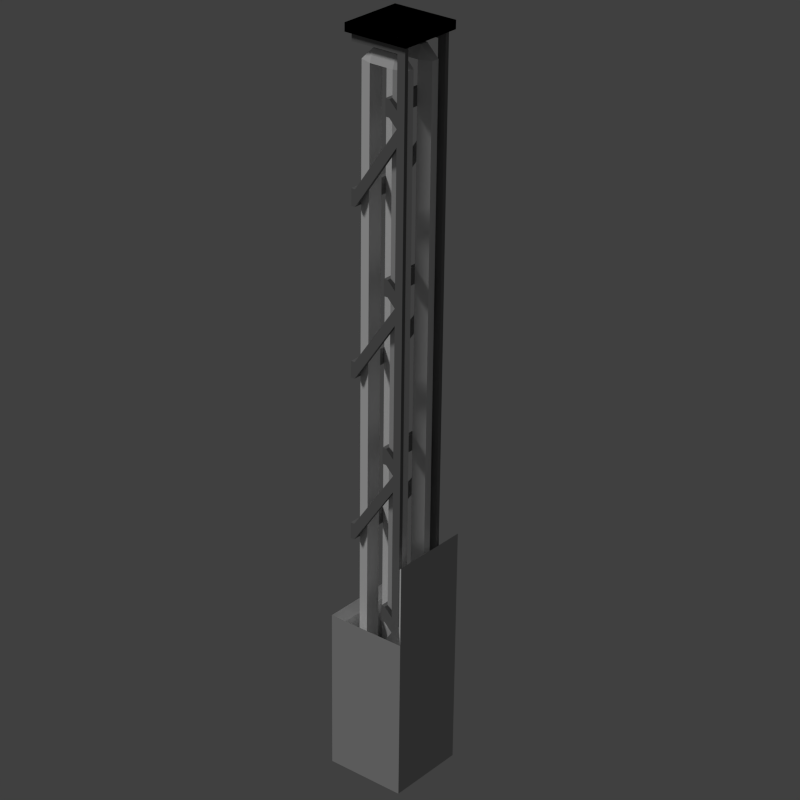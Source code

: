 # Source: piston_vertical_1x.blend  (saved by Blender 2.76.0; exported with 4.5.12 LTS)
import bpy
from mathutils import Matrix  # noqa: F401  (used for matrix-valued properties, if any)

bpy.ops.wm.read_factory_settings(use_empty=True)
scene = bpy.context.scene
scene.name = 'Scene'

# ---- collections
col_collection_1 = bpy.data.collections.new('Collection 1'); scene.collection.children.link(col_collection_1)

# ---- materials (node trees are filled in below, after node groups)
mat_top = bpy.data.materials.new('TOP')
mat_top.alpha_threshold = 0.0
mat_top.use_transparent_shadow = False
mat_top.diffuse_color = (0.5, 0.5, 0.5, 1.0)
mat_top.roughness = 0.5
mat_bottomedge = bpy.data.materials.new('BOTTOMEDGE')
mat_bottomedge.alpha_threshold = 0.0
mat_bottomedge.use_transparent_shadow = False
mat_bottomedge.diffuse_color = (0.5, 0.5, 0.5, 1.0)
mat_bottomedge.roughness = 0.5
mat_side = bpy.data.materials.new('SIDE')
mat_side.alpha_threshold = 0.0
mat_side.use_transparent_shadow = False
mat_side.diffuse_color = (0.5, 0.5, 0.5, 1.0)
mat_side.roughness = 0.5
mat_darker = bpy.data.materials.new('Darker')
mat_darker.alpha_threshold = 0.0
mat_darker.use_transparent_shadow = False
mat_darker.diffuse_color = (0.2079, 0.2079, 0.2079, 1.0)
mat_darker.roughness = 0.5
mat_darker.line_color = (0.0, 0.0, 0.0, 1.0)
mat_default = bpy.data.materials.new('Default')
mat_default.alpha_threshold = 0.0
mat_default.use_transparent_shadow = False
mat_default.roughness = 0.5
mat_default.line_color = (0.0, 0.0, 0.0, 1.0)
mat_black = bpy.data.materials.new('Black')
mat_black.alpha_threshold = 0.0
mat_black.use_transparent_shadow = False
mat_black.diffuse_color = (0.0, 0.0, 0.0, 1.0)
mat_black.roughness = 0.5

# ---- material node trees

# ---- world
world_world = bpy.data.worlds.new('World'); scene.world = world_world
world_world.color = (0.05088, 0.05088, 0.05088)
world_world.use_sun_shadow = False
world_world.sun_shadow_jitter_overblur = 0.0
world_world.cycles.sampling_method = 'MANUAL'
world_world.cycles.sample_map_resolution = 256

# ---- cameras
cam_camera_001 = bpy.data.cameras.new('Camera.001')
cam_camera_001.clip_end = 100.0
cam_camera_001.lens = 101.0
cam_camera_001.sensor_width = 32.0
cam_camera_001.sensor_height = 18.0
cam_camera_001.display_size = 2.0
cam_camera_001.lens_unit = 'FOV'
cam_camera_001.show_composition_center = True
cam_camera_001.dof.focus_distance = 0.0
cam_camera_001.dof.aperture_fstop = 128.0
cam_camera_001.dof.aperture_blades = 6

# ---- lights
light_hemi = bpy.data.lights.new('Hemi', 'SUN')
light_hemi.transmission_factor = 0.0
light_hemi.angle = 0.1993
light_hemi.energy = 1.0
light_hemi.shadow_buffer_clip_start = 0.5
light_hemi.shadow_soft_size = 0.1
light_hemi.shadow_cascade_max_distance = 1000.0
light_hemi.cycles.use_multiple_importance_sampling = False

# ---- meshes
me_1x5_m_001 = bpy.data.meshes.new('1x5_m.001')
me_1x5_m_001.from_pydata([(-0.5, -0.5, 1.0), (-0.5, 0.5, 1.0), (0.5, 0.5, 1.0), (0.5, -0.5, 1.0)], [], [(0, 3, 2, 1)])
_uv = me_1x5_m_001.uv_layers.new(name='UVMap')
_uv.uv.foreach_set('vector', [0.0, 0.0, 1.0, 0.0, 1.0, 1.0, 0.0, 1.0])
me_1x5_m_001.materials.append(mat_top)
me_1x5_m_001.use_remesh_preserve_volume = False
me_1x5_m_001.use_remesh_preserve_attributes = False
me_1x5_m_001.use_mirror_vertex_groups = False
me_1x5_m_001.update()
me_1x5_m = bpy.data.meshes.new('1x5_m')
me_1x5_m.from_pydata([(0.5, 0.5, -1.0), (-0.5, 0.5, -1.0), (0.0, 0.0, -1.0), (0.0, 0.0, -1.0), (-0.5, -0.5, -1.0), (0.5, -0.5, -1.0), (0.0, 0.0, -1.0), (0.0, 0.0, -1.0), (-0.5, 0.5, -1.0), (-0.5, -0.5, -1.0), (0.0, 0.0, -1.0), (0.0, 0.0, -1.0), (0.5, -0.5, -1.0), (0.5, 0.5, -1.0), (0.0, 0.0, -1.0), (0.0, 0.0, -1.0), (0.5, -0.5, 1.0), (0.5, -0.5, -1.0), (-0.5, -0.5, -1.0), (-0.5, -0.5, 1.0), (-0.5, 0.5, 1.0), (-0.5, -0.5, 1.0), (-0.5, -0.5, -1.0), (-0.5, 0.5, -1.0), (-0.5, 0.5, 1.0), (-0.5, 0.5, -1.0), (0.5, 0.5, -1.0), (0.5, 0.5, 1.0), (0.5, 0.5, -1.0), (0.5, -0.5, -1.0), (0.5, -0.5, 1.0), (0.5, 0.5, 1.0)], [], [(0, 3, 2, 1), (4, 7, 6, 5), (8, 11, 10, 9), (12, 15, 14, 13), (16, 19, 18, 17), (20, 23, 22, 21), (24, 27, 26, 25), (28, 31, 30, 29)])
me_1x5_m.polygons.foreach_set('material_index', [1, 1, 1, 1, 2, 2, 2, 2])
_uv = me_1x5_m.uv_layers.new(name='UVMap')
_uv.uv.foreach_set('vector', [-0.5, 1.0, 0.0, 0.5, 0.0, 0.5, 0.5, 1.0, -0.5, 1.0, 0.0, 0.5, 0.0, 0.5, 0.5, 1.0, -0.5, 1.0, 0.0, 0.5, 0.0, 0.5, 0.5, 1.0, -0.5, 1.0, 0.0, 0.5, 0.0, 0.5, 0.5, 1.0, 1.021, 1.0, -0.02148, 1.0, -0.02148, 0.0, 1.021, 0.0, -0.02148, 1.0, -0.02148, 0.0, 1.021, 0.0, 1.021, 1.0, 1.021, 1.0, -0.02148, 1.0, -0.02148, 0.0, 1.021, 0.0, 1.021, 0.0, 1.021, 1.0, -0.02148, 1.0, -0.02148, 0.0])
me_1x5_m.materials.append(mat_top)
me_1x5_m.materials.append(mat_bottomedge)
me_1x5_m.materials.append(mat_side)
me_1x5_m.use_remesh_preserve_volume = False
me_1x5_m.use_remesh_preserve_attributes = False
me_1x5_m.use_mirror_vertex_groups = False
me_1x5_m.update()
me_cube_013 = bpy.data.meshes.new('Cube.013')
me_cube_013.from_pydata([(-60.0, 3.0, -0.5), (-68.0, 3.0, 5.0), (-60.0, 3.5, -0.5), (-68.0, 3.5, 5.0), (-66.0, 3.0, 5.0), (-58.0, 3.5, -0.5), (-66.0, 3.5, 5.0), (-60.0, -3.5, -0.5), (-68.0, -3.5, 5.0), (-60.0, -3.0, -0.5), (-68.0, -3.0, 5.0), (-58.0, -3.5, -0.5), (-66.0, -3.5, 5.0), (-58.0, -3.0, -0.5), (-66.0, -3.0, 5.0), (-48.0, 3.0, 5.0), (-40.0, 3.5, -0.5), (-48.0, 3.5, 5.0), (-38.0, 3.0, -0.5), (-46.0, 3.0, 5.0), (-38.0, 3.5, -0.5), (-46.0, 3.5, 5.0), (-40.0, -3.5, -0.5), (-48.0, -3.5, 5.0), (-40.0, -3.0, -0.5), (-48.0, -3.0, 5.0), (-38.0, -3.5, -0.5), (-46.0, -3.5, 5.0), (-38.0, -3.0, -0.5), (-46.0, -3.0, 5.0), (-28.0, 3.0, 5.0), (-20.0, 3.5, -0.5), (-28.0, 3.5, 5.0), (-18.0, 3.0, -0.5), (-26.0, 3.0, 5.0), (-18.0, 3.5, -0.5), (-26.0, 3.5, 5.0), (-20.0, -3.5, -0.5), (-28.0, -3.5, 5.0), (-20.0, -3.0, -0.5), (-28.0, -3.0, 5.0), (-18.0, -3.5, -0.5), (-26.0, -3.5, 5.0), (-18.0, -3.0, -0.5), (-26.0, -3.0, 5.0), (-8.0, 3.0, 5.0), (3.934e-06, 3.5, -0.5), (-8.0, 3.5, 5.0), (2.0, 3.0, -0.5), (-6.0, 3.0, 5.0), (2.0, 3.5, -0.5), (-6.0, 3.5, 5.0), (3.934e-06, -3.5, -0.5), (-8.0, -3.5, 5.0), (3.934e-06, -3.0, -0.5), (-8.0, -3.0, 5.0), (2.0, -3.5, -0.5), (-6.0, -3.5, 5.0), (2.0, -3.0, -0.5), (-6.0, -3.0, 5.0), (-60.0, 3.0, -1.0), (-60.0, 3.5, -1.0), (-58.0, 3.0, -1.0), (-58.0, 3.5, -1.0), (-60.0, -3.5, -1.0), (-60.0, -3.0, -1.0), (-58.0, -3.5, -1.0), (-58.0, -3.0, -1.0), (-40.0, 3.5, -1.0), (-38.0, 3.0, -1.0), (-38.0, 3.5, -1.0), (-40.0, -3.5, -1.0), (-40.0, -3.0, -1.0), (-38.0, -3.5, -1.0), (-38.0, -3.0, -1.0), (-20.0, 3.5, -1.0), (-18.0, 3.5, -1.0), (-20.0, -3.5, -1.0), (-20.0, -3.0, -1.0), (-18.0, -3.5, -1.0), (-18.0, -3.0, -1.0), (3.934e-06, 3.0, -1.0), (3.934e-06, 3.5, -1.0), (2.0, 3.5, -1.0), (3.934e-06, -3.5, -1.0), (3.934e-06, -3.0, -1.0), (2.0, -3.5, -1.0), (2.0, -3.0, -1.0), (-58.0, 3.0, -0.5), (-40.0, 3.0, -0.5), (-20.0, 3.0, -0.5), (3.934e-06, 3.0, -0.5), (-40.0, 3.0, -1.0), (-20.0, 3.0, -1.0), (-18.0, 3.0, -1.0), (2.0, 3.0, -1.0)], [], [(1, 3, 2, 0), (3, 6, 5, 2), (41, 37, 77, 79), (8, 10, 9, 7), (10, 14, 13, 9), (14, 12, 11, 13), (12, 8, 7, 11), (17, 21, 20, 16), (21, 19, 18, 20), (16, 20, 70, 68), (23, 25, 24, 22), (25, 29, 28, 24), (29, 27, 26, 28), (27, 23, 22, 26), (0, 2, 61, 60), (32, 36, 35, 31), (36, 34, 33, 35), (38, 40, 39, 37), (40, 44, 43, 39), (44, 42, 41, 43), (42, 38, 37, 41), (43, 41, 79, 80), (47, 51, 50, 46), (51, 49, 48, 50), (53, 55, 54, 52), (55, 59, 58, 54), (59, 57, 56, 58), (57, 53, 52, 56), (7, 9, 65, 64), (60, 61, 63, 62), (64, 65, 67, 66), (71, 72, 74, 73), (77, 78, 80, 79), (84, 85, 87, 86), (78, 39, 90, 93), (28, 26, 73, 74), (2, 5, 63, 61), (20, 18, 69, 70), (52, 54, 85, 84), (26, 22, 71, 73), (13, 11, 66, 67), (37, 39, 78, 77), (11, 7, 64, 66), (46, 50, 83, 82), (22, 24, 72, 71), (58, 56, 86, 87), (31, 35, 76, 75), (56, 52, 84, 86), (72, 24, 89, 92), (80, 78, 93, 94), (6, 4, 88, 5), (4, 1, 0, 88), (35, 33, 94, 76), (15, 17, 16, 89), (19, 15, 89, 18), (30, 32, 31, 90), (34, 30, 90, 33), (48, 91, 81, 95), (45, 47, 46, 91), (49, 45, 91, 48), (43, 80, 94, 33), (92, 68, 70, 69), (93, 75, 76, 94), (81, 82, 83, 95), (33, 90, 93, 94), (91, 46, 82, 81), (18, 89, 92, 69), (5, 88, 62, 63), (39, 43, 33, 90), (90, 31, 75, 93), (88, 0, 60, 62), (87, 85, 81, 95), (89, 16, 68, 92), (50, 48, 95, 83), (85, 54, 91, 81), (58, 87, 95, 48), (54, 58, 48, 91), (65, 9, 0, 60), (13, 67, 62, 88), (9, 13, 88, 0), (28, 74, 69, 18), (67, 65, 60, 62), (24, 28, 18, 89), (74, 72, 92, 69)])
me_cube_013.materials.append(mat_darker)
me_cube_013.use_remesh_preserve_volume = False
me_cube_013.use_remesh_preserve_attributes = False
me_cube_013.use_mirror_vertex_groups = False
me_cube_013.update()
me_cube_012 = bpy.data.meshes.new('Cube.012')
me_cube_012.from_pydata([(-59.0, 3.0, -0.5), (-58.0, 3.0, 0.5), (-59.0, 3.5, -0.5), (-58.0, 3.5, 0.5), (-56.0, 3.0, 0.5), (-57.0, 3.5, -0.5), (-56.0, 3.5, 0.5), (-59.0, -3.5, -0.5), (-58.0, -3.5, 0.5), (-59.0, -3.0, -0.5), (-58.0, -3.0, 0.5), (-57.0, -3.5, -0.5), (-56.0, -3.5, 0.5), (-57.0, -3.0, -0.5), (-56.0, -3.0, 0.5), (-38.0, 3.0, 0.5), (-39.0, 3.5, -0.5), (-38.0, 3.5, 0.5), (-37.0, 3.0, -0.5), (-36.0, 3.0, 0.5), (-37.0, 3.5, -0.5), (-36.0, 3.5, 0.5), (-39.0, -3.5, -0.5), (-38.0, -3.5, 0.5), (-39.0, -3.0, -0.5), (-38.0, -3.0, 0.5), (-37.0, -3.5, -0.5), (-36.0, -3.5, 0.5), (-37.0, -3.0, -0.5), (-36.0, -3.0, 0.5), (-18.0, 3.0, 0.5), (-19.0, 3.5, -0.5), (-18.0, 3.5, 0.5), (-17.0, 3.0, -0.5), (-16.0, 3.0, 0.5), (-17.0, 3.5, -0.5), (-16.0, 3.5, 0.5), (-19.0, -3.5, -0.5), (-18.0, -3.5, 0.5), (-19.0, -3.0, -0.5), (-18.0, -3.0, 0.5), (-17.0, -3.5, -0.5), (-16.0, -3.5, 0.5), (-17.0, -3.0, -0.5), (-16.0, -3.0, 0.5), (2.0, 3.0, 0.5), (1.0, 3.5, -0.5), (2.0, 3.5, 0.5), (3.0, 3.0, -0.5), (4.0, 3.0, 0.5), (3.0, 3.5, -0.5), (4.0, 3.5, 0.5), (1.0, -3.5, -0.5), (2.0, -3.5, 0.5), (1.0, -3.0, -0.5), (2.0, -3.0, 0.5), (3.0, -3.5, -0.5), (4.0, -3.5, 0.5), (3.0, -3.0, -0.5), (4.0, -3.0, 0.5), (-59.0, 3.0, -1.0), (-59.0, 3.5, -1.0), (-57.0, 3.0, -1.0), (-57.0, 3.5, -1.0), (-59.0, -3.5, -1.0), (-59.0, -3.0, -1.0), (-57.0, -3.5, -1.0), (-57.0, -3.0, -1.0), (-39.0, 3.5, -1.0), (-37.0, 3.0, -1.0), (-37.0, 3.5, -1.0), (-39.0, -3.5, -1.0), (-39.0, -3.0, -1.0), (-37.0, -3.5, -1.0), (-37.0, -3.0, -1.0), (-19.0, 3.5, -1.0), (-17.0, 3.5, -1.0), (-19.0, -3.5, -1.0), (-19.0, -3.0, -1.0), (-17.0, -3.5, -1.0), (-17.0, -3.0, -1.0), (1.0, 3.0, -1.0), (1.0, 3.5, -1.0), (3.0, 3.5, -1.0), (1.0, -3.5, -1.0), (1.0, -3.0, -1.0), (3.0, -3.5, -1.0), (3.0, -3.0, -1.0), (-57.0, 3.0, -0.5), (-39.0, 3.0, -0.5), (-19.0, 3.0, -0.5), (1.0, 3.0, -0.5), (-39.0, 3.0, -1.0), (-19.0, 3.0, -1.0), (-17.0, 3.0, -1.0), (3.0, 3.0, -1.0)], [], [(1, 3, 2, 0), (3, 6, 5, 2), (41, 37, 77, 79), (8, 10, 9, 7), (10, 14, 13, 9), (14, 12, 11, 13), (12, 8, 7, 11), (17, 21, 20, 16), (21, 19, 18, 20), (16, 20, 70, 68), (23, 25, 24, 22), (25, 29, 28, 24), (29, 27, 26, 28), (27, 23, 22, 26), (0, 2, 61, 60), (32, 36, 35, 31), (36, 34, 33, 35), (38, 40, 39, 37), (40, 44, 43, 39), (44, 42, 41, 43), (42, 38, 37, 41), (43, 41, 79, 80), (47, 51, 50, 46), (51, 49, 48, 50), (53, 55, 54, 52), (55, 59, 58, 54), (59, 57, 56, 58), (57, 53, 52, 56), (7, 9, 65, 64), (60, 61, 63, 62), (64, 65, 67, 66), (71, 72, 74, 73), (77, 78, 80, 79), (84, 85, 87, 86), (78, 39, 90, 93), (28, 26, 73, 74), (2, 5, 63, 61), (20, 18, 69, 70), (52, 54, 85, 84), (26, 22, 71, 73), (13, 11, 66, 67), (37, 39, 78, 77), (11, 7, 64, 66), (46, 50, 83, 82), (22, 24, 72, 71), (58, 56, 86, 87), (31, 35, 76, 75), (56, 52, 84, 86), (72, 24, 89, 92), (80, 78, 93, 94), (6, 4, 88, 5), (4, 1, 0, 88), (35, 33, 94, 76), (15, 17, 16, 89), (19, 15, 89, 18), (30, 32, 31, 90), (34, 30, 90, 33), (48, 91, 81, 95), (45, 47, 46, 91), (49, 45, 91, 48), (43, 80, 94, 33), (92, 68, 70, 69), (93, 75, 76, 94), (81, 82, 83, 95), (33, 90, 93, 94), (91, 46, 82, 81), (18, 89, 92, 69), (5, 88, 62, 63), (39, 43, 33, 90), (90, 31, 75, 93), (88, 0, 60, 62), (87, 85, 81, 95), (89, 16, 68, 92), (50, 48, 95, 83), (85, 54, 91, 81), (58, 87, 95, 48), (54, 58, 48, 91), (65, 9, 0, 60), (13, 67, 62, 88), (9, 13, 88, 0), (28, 74, 69, 18), (67, 65, 60, 62), (24, 28, 18, 89), (74, 72, 92, 69)])
me_cube_012.materials.append(mat_darker)
me_cube_012.use_remesh_preserve_volume = False
me_cube_012.use_remesh_preserve_attributes = False
me_cube_012.use_mirror_vertex_groups = False
me_cube_012.update()
me_cube_011 = bpy.data.meshes.new('Cube.011')
me_cube_011.from_pydata([(-64.0, 3.0, -0.5), (-64.0, 3.0, 0.5), (-64.0, 3.5, -0.5), (-64.0, 3.5, 0.5), (23.0, 3.0, -0.5), (23.0, 3.0, 0.5), (23.0, 3.5, -0.5), (23.0, 3.5, 0.5), (-64.0, -3.5, -0.5), (-64.0, -3.5, 0.5), (-64.0, -3.0, -0.5), (-64.0, -3.0, 0.5), (23.0, -3.5, -0.5), (23.0, -3.5, 0.5), (23.0, -3.0, -0.5), (23.0, -3.0, 0.5), (-65.0, 3.0, -0.5), (-65.0, 3.0, 0.5), (-65.0, 3.5, -0.5), (-65.0, 3.5, 0.5), (-65.0, -3.5, -0.5), (-65.0, -3.5, 0.5), (-65.0, -3.0, -0.5), (-65.0, -3.0, 0.5), (-64.0, 3.0, -6.5), (-64.0, 3.5, -6.5), (-64.0, -3.5, -6.5), (-64.0, -3.0, -6.5), (-65.0, 3.0, -6.5), (-65.0, 3.5, -6.5), (-65.0, -3.5, -6.5), (-65.0, -3.0, -6.5)], [], [(3, 7, 6, 2), (5, 1, 0, 4), (0, 2, 6, 4), (5, 7, 3, 1), (11, 10, 22, 23), (11, 15, 14, 10), (13, 9, 8, 12), (8, 10, 14, 12), (13, 15, 11, 9), (8, 9, 21, 20), (1, 3, 19, 17), (9, 11, 23, 21), (3, 2, 18, 19), (0, 1, 17, 16), (25, 24, 28, 29), (27, 26, 30, 31), (2, 0, 24, 25), (0, 16, 28, 24), (22, 10, 27, 31), (8, 20, 30, 26), (10, 8, 26, 27), (18, 2, 25, 29)])
me_cube_011.materials.append(mat_darker)
me_cube_011.use_remesh_preserve_volume = False
me_cube_011.use_remesh_preserve_attributes = False
me_cube_011.use_mirror_vertex_groups = False
me_cube_011.update()
me_cube_010 = bpy.data.meshes.new('Cube.010')
me_cube_010.from_pydata([(-2.0, -4.0, -1.0), (-2.0, -4.0, 5.96e-08), (-2.0, 4.0, -1.0), (-2.0, 4.0, 5.96e-08), (6.0, -4.0, -1.0), (6.0, -4.0, 5.96e-08), (6.0, 4.0, -1.0), (6.0, 4.0, 5.96e-08), (-2.0, -4.0, -1.0), (-2.0, -4.0, 5.96e-08), (-2.0, 4.0, -1.0), (-2.0, 4.0, 5.96e-08), (6.0, -4.0, -1.0), (6.0, -4.0, 5.96e-08), (6.0, 4.0, -1.0), (6.0, 4.0, 5.96e-08)], [], [(1, 3, 2, 0), (3, 7, 6, 2), (7, 5, 4, 6), (5, 1, 0, 4), (0, 2, 6, 4), (5, 7, 3, 1), (9, 11, 10, 8), (11, 15, 14, 10), (15, 13, 12, 14), (13, 9, 8, 12), (8, 10, 14, 12), (13, 15, 11, 9)])
me_cube_010.materials.append(mat_default)
me_cube_010.use_remesh_preserve_volume = False
me_cube_010.use_remesh_preserve_attributes = False
me_cube_010.use_mirror_vertex_groups = False
me_cube_010.update()
me_cube_009 = bpy.data.meshes.new('Cube.009')
me_cube_009.from_pydata([(-0.08, -0.8, -5.0), (-0.08, -0.8, 6.667), (-0.08, 0.8, -5.0), (-0.08, 0.8, 6.667), (0.08, -0.8, -5.0), (0.08, -0.8, 6.667), (0.08, 0.8, -5.0), (0.08, 0.8, 6.667)], [], [(1, 3, 2, 0), (3, 7, 6, 2), (7, 5, 4, 6), (5, 1, 0, 4), (0, 2, 6, 4), (5, 7, 3, 1)])
me_cube_009.use_remesh_preserve_volume = False
me_cube_009.use_remesh_preserve_attributes = False
me_cube_009.use_mirror_vertex_groups = False
me_cube_009.update()
me_cylinder = bpy.data.meshes.new('Cylinder')
me_cylinder.from_pydata([(1.6, 0.6, -2.667), (1.6, 0.6, -2.0), (1.6, -0.1333, -2.667), (1.6, -0.1333, -2.0), (1.067, -0.6667, -2.667), (1.067, -0.6667, -2.0), (0.2667, -0.6667, -2.667), (0.2667, -0.6667, -2.0), (-0.2667, -0.1333, -2.667), (-0.2667, -0.1333, -2.0), (0.6667, 0.6, -2.0), (1.6, 0.6, 2.0), (1.6, 0.6, 2.667), (1.6, -0.1333, 2.0), (1.6, -0.1333, 2.667), (1.067, -0.6667, 2.0), (1.067, -0.6667, 2.667), (0.2667, -0.6667, 2.0), (0.2667, -0.6667, 2.667), (-0.2667, -0.1333, 2.0), (-0.2667, -0.1333, 2.667), (-0.2667, 0.5333, -2.667), (-0.2667, 0.5333, -2.0), (0.6667, 0.6, -2.667), (-0.2667, 0.5333, 2.0), (-0.2667, 0.5333, 2.667), (0.6667, 0.6, 2.0), (0.6667, 0.6, 2.667)], [], [(0, 1, 3, 2), (2, 3, 5, 4), (4, 5, 7, 6), (6, 7, 9, 8), (3, 1, 10, 9), (5, 3, 9, 7), (2, 4, 6, 8), (11, 12, 14, 13), (13, 14, 16, 15), (15, 16, 18, 17), (17, 18, 20, 19), (16, 14, 20, 18), (13, 15, 17, 19), (8, 9, 22, 21), (19, 20, 25, 24), (0, 2, 8, 23), (14, 12, 27, 20), (11, 13, 19, 26), (23, 8, 21), (26, 19, 24), (9, 10, 22), (20, 27, 25)])
me_cylinder.materials.append(mat_darker)
me_cylinder.use_remesh_preserve_volume = False
me_cylinder.use_remesh_preserve_attributes = False
me_cylinder.use_mirror_vertex_groups = False
me_cylinder.update()
me_cube_006 = bpy.data.meshes.new('Cube.006')
me_cube_006.from_pydata([(-3.8, -0.3, 0.15), (-3.8, -0.25, 0.3), (-3.8, 0.25, 0.3), (-3.8, 0.3, 0.15), (-3.8, -0.25, -0.3), (-3.8, -0.3, -0.15), (-3.8, 0.3, -0.15), (-3.8, 0.25, -0.3), (4.7, -0.25, 0.3), (4.7, -0.3, 0.15), (4.7, 0.3, 0.15), (4.7, 0.25, 0.3), (4.7, -0.3, -0.15), (4.7, -0.25, -0.3), (4.7, 0.25, -0.3), (4.7, 0.3, -0.15), (-3.95, -0.25, 0.15), (-3.95, 0.25, 0.15), (-3.95, -0.25, -0.15), (-3.95, 0.25, -0.15), (-3.8, 0.15, -0.3), (-3.8, -0.15, -0.3), (4.7, -0.15, 0.3), (4.7, -0.15, -0.3), (-3.95, -0.15, 0.15), (-3.95, 0.15, -0.15), (-3.95, -0.15, -0.15), (-3.8, -0.1, 0.15), (-3.8, -0.15, 0.3), (-3.95, 0.15, 0.15), (4.7, 0.15, -0.3), (4.7, 0.1, -0.15), (4.7, 0.1, 0.15), (4.7, 0.15, 0.3), (-3.8, 0.1, -0.15), (-3.8, 0.15, 0.3), (-3.8, 0.1, 0.15), (-3.8, -0.1, -0.15), (4.7, -0.1, 0.15), (4.7, -0.1, -0.15)], [], [(10, 32, 36, 3), (24, 26, 18, 16), (0, 27, 38, 9), (21, 23, 13, 4), (6, 15, 14, 7), (12, 5, 4, 13), (10, 3, 2, 11), (0, 9, 8, 1), (2, 3, 17), (5, 0, 16, 18), (3, 6, 19, 17), (0, 1, 16), (6, 7, 19), (20, 25, 19, 7), (4, 5, 18), (4, 18, 26, 21), (36, 35, 29), (35, 2, 17, 29), (36, 32, 33, 35), (31, 34, 20, 30), (22, 28, 1, 8), (5, 37, 27, 0), (3, 36, 34, 6), (28, 27, 24), (1, 28, 24, 16), (37, 39, 23, 21), (7, 14, 30, 20), (11, 2, 35, 33), (17, 19, 25, 29), (27, 37, 26, 24), (38, 27, 28, 22), (37, 21, 26), (20, 34, 25), (34, 36, 29, 25), (12, 39, 37, 5), (6, 34, 31, 15)])
me_cube_006.materials.append(mat_default)
me_cube_006.use_remesh_preserve_volume = False
me_cube_006.use_remesh_preserve_attributes = False
me_cube_006.use_mirror_vertex_groups = False
me_cube_006.update()
me_cube_005 = bpy.data.meshes.new('Cube.005')
me_cube_005.from_pydata([(-0.44, -1.0, -0.8333), (-0.44, -1.0, 0.8333), (-0.44, 1.0, -0.8333), (-0.44, 1.0, 0.8333), (1.0, -1.0, -0.8333), (1.0, -1.0, 0.8333), (1.0, 1.0, -0.8333), (1.0, 1.0, 0.8333)], [], [(1, 3, 2, 0), (3, 7, 6, 2), (7, 5, 4, 6), (5, 1, 0, 4), (0, 2, 6, 4), (5, 7, 3, 1)])
me_cube_005.use_remesh_preserve_volume = False
me_cube_005.use_remesh_preserve_attributes = False
me_cube_005.use_mirror_vertex_groups = False
me_cube_005.update()
me_cube_004 = bpy.data.meshes.new('Cube.004')
me_cube_004.from_pydata([(0.6, -1.0, -2.333), (0.6, -1.0, 1.0), (0.6, 1.0, -2.333), (0.6, 1.0, 1.0), (0.8, -1.0, -2.333), (0.8, -1.0, 1.0), (0.8, 1.0, -2.333), (0.8, 1.0, 1.0)], [], [(1, 3, 2, 0), (3, 7, 6, 2), (7, 5, 4, 6), (5, 1, 0, 4), (0, 2, 6, 4), (5, 7, 3, 1)])
me_cube_004.use_remesh_preserve_volume = False
me_cube_004.use_remesh_preserve_attributes = False
me_cube_004.use_mirror_vertex_groups = False
me_cube_004.update()
me_cube_003 = bpy.data.meshes.new('Cube.003')
me_cube_003.from_pydata([(-0.1, -1.0, -1.667), (-0.1, -1.0, 1.667), (-0.1, 1.0, -1.667), (-0.1, 1.0, 1.667), (0.1, -1.0, -1.667), (0.1, -1.0, 1.667), (0.1, 1.0, -1.667), (0.1, 1.0, 1.667)], [], [(1, 3, 2, 0), (3, 7, 6, 2), (7, 5, 4, 6), (5, 1, 0, 4), (0, 2, 6, 4), (5, 7, 3, 1)])
me_cube_003.use_remesh_preserve_volume = False
me_cube_003.use_remesh_preserve_attributes = False
me_cube_003.use_mirror_vertex_groups = False
me_cube_003.update()
me_1x2_m_004 = bpy.data.meshes.new('1x2_m.004')
me_1x2_m_004.from_pydata([(0.5, -1.0, 0.5), (0.5, -1.0, -0.5), (-0.5, -1.0, -0.5), (-0.5, -1.0, 0.5), (0.4, -0.9, 0.4), (0.4, -0.9, -0.4), (-0.4, -0.9, -0.4), (-0.4, -0.9, 0.4)], [], [(4, 5, 6, 7), (2, 6, 5, 1), (0, 4, 7, 3), (3, 7, 6, 2), (1, 5, 4, 0)])
me_1x2_m_004.materials.append(mat_default)
me_1x2_m_004.use_remesh_preserve_volume = False
me_1x2_m_004.use_remesh_preserve_attributes = False
me_1x2_m_004.use_mirror_vertex_groups = False
me_1x2_m_004.update()
me_1x2_m_003 = bpy.data.meshes.new('1x2_m.003')
me_1x2_m_003.from_pydata([(0.4, 0.9, 0.4), (-0.4, 0.9, -0.4), (-0.4, 0.9, 0.4), (0.4, 0.9, -0.4)], [], [(0, 2, 1, 3)])
me_1x2_m_003.materials.append(mat_black)
me_1x2_m_003.use_remesh_preserve_volume = False
me_1x2_m_003.use_remesh_preserve_attributes = False
me_1x2_m_003.use_mirror_vertex_groups = False
me_1x2_m_003.update()
me_1x2_m_002 = bpy.data.meshes.new('1x2_m.002')
me_1x2_m_002.from_pydata([(0.5, -1.0, 0.5), (-0.5, -1.0, -0.5), (-0.5, -1.0, 0.5), (0.5, -1.0, -0.5), (0.4, -0.9, 0.4), (-0.4, -0.9, -0.4), (-0.4, -0.9, 0.4), (0.4, -0.9, -0.4), (0.4, 0.9, 0.4), (-0.4, 0.9, -0.4), (-0.4, 0.9, 0.4), (0.4, 0.9, -0.4)], [], [(1, 3, 7, 5), (0, 2, 6, 4), (3, 0, 4, 7), (2, 1, 5, 6), (5, 7, 11, 9), (6, 5, 9, 10), (4, 6, 10, 8), (7, 4, 8, 11)])
me_1x2_m_002.materials.append(mat_default)
me_1x2_m_002.use_remesh_preserve_volume = False
me_1x2_m_002.use_remesh_preserve_attributes = False
me_1x2_m_002.use_mirror_vertex_groups = False
me_1x2_m_002.update()
me_cube_002 = bpy.data.meshes.new('Cube.002')
me_cube_002.from_pydata([(-0.1, -1.0, -2.333), (-0.1, -1.0, 13.0), (-0.1, 1.0, -2.333), (-0.1, 1.0, 13.0), (0.1, -1.0, -2.333), (0.1, -1.0, 13.0), (0.1, 1.0, -2.333), (0.1, 1.0, 13.0)], [], [(1, 3, 2, 0), (3, 7, 6, 2), (7, 5, 4, 6), (5, 1, 0, 4), (0, 2, 6, 4), (5, 7, 3, 1)])
me_cube_002.use_remesh_preserve_volume = False
me_cube_002.use_remesh_preserve_attributes = False
me_cube_002.use_mirror_vertex_groups = False
me_cube_002.update()

# ---- objects
ob_front = bpy.data.objects.new('Front', me_1x5_m_001)
ob_brick = bpy.data.objects.new('Brick', me_1x5_m)
ob_panelrail3 = bpy.data.objects.new('PanelRail3', me_cube_013)
ob_panelrail2 = bpy.data.objects.new('PanelRail2', me_cube_012)
ob_panelrail = bpy.data.objects.new('PanelRail', me_cube_011)
ob_panels_c_0_1_0_1_0_1__1 = bpy.data.objects.new('Panels C 0.1 0.1 0.1 -1', me_cube_010)
ob_col2 = bpy.data.objects.new('COL2', me_cube_009)
ob_hinge_c_0_1_0_1_0_1__1 = bpy.data.objects.new('Hinge C 0.1 0.1 0.1 -1', me_cylinder)
ob_piston_c_0_1_0_1_0_1__1 = bpy.data.objects.new('Piston C 0.1 0.1 0.1 -1', me_cube_006)
ob_gridx = bpy.data.objects.new('GRIDX', me_cube_005)
ob_gridd = bpy.data.objects.new('GRIDD', me_cube_004)
ob_col1 = bpy.data.objects.new('COL1', me_cube_003)
ob_frontcap = bpy.data.objects.new('FrontCap', me_1x2_m_004)
ob_hole_c_0_0_0_1 = bpy.data.objects.new('Hole C 0 0 0 1', me_1x2_m_003)
ob_innerbrick = bpy.data.objects.new('InnerBrick', me_1x2_m_002)
ob_bounds = bpy.data.objects.new('BOUNDS', me_cube_002)
ob_camera = bpy.data.objects.new('Camera', cam_camera_001)
ob_hemi = bpy.data.objects.new('Hemi', light_hemi)

# ---- transforms, parenting, visibility, modifiers, constraints
ob_front.location = (-0.5, 0.0, -2.1)
ob_front.rotation_euler = (-1.571, 9.065e-08, -1.571)
ob_front.show_transparent = True
ob_front.lineart.crease_threshold = 0.0
ob_brick.location = (0.0, 0.0, -3.6)
ob_brick.rotation_euler = (0.0, 0.0, -1.571)
ob_brick.show_transparent = True
ob_brick.lineart.crease_threshold = 0.0
ob_panelrail3.location = (-0.25, 3.426e-07, -3.4)
ob_panelrail3.rotation_euler = (-1.344e-07, 1.571, 0.0)
ob_panelrail3.scale = (0.1, 0.1, 0.1)
ob_panelrail3.lineart.crease_threshold = 0.0
ob_panelrail2.location = (0.2, 2.418e-07, -2.2)
ob_panelrail2.rotation_euler = (-1.344e-07, 1.571, 0.0)
ob_panelrail2.scale = (0.1, 0.1, 0.1)
ob_panelrail2.lineart.crease_threshold = 0.0
ob_panelrail.location = (0.3, 2.553e-07, -2.2)
ob_panelrail.rotation_euler = (-1.344e-07, 1.571, 0.0)
ob_panelrail.scale = (0.1, 0.1, 0.1)
ob_panelrail.lineart.crease_threshold = 0.0
ob_panels_c_0_1_0_1_0_1__1.location = (-0.2, 0.0, 4.4)
ob_panels_c_0_1_0_1_0_1__1.scale = (0.1, 0.1, 0.1)
ob_panels_c_0_1_0_1_0_1__1.lineart.crease_threshold = 0.0
ob_col2.location = (0.0, 0.0, 0.4)
ob_col2.scale = (5.0, 0.5, 0.6)
ob_col2.hide_render = True
ob_col2.lineart.crease_threshold = 0.0
ob_hinge_c_0_1_0_1_0_1__1.location = (0.4, 0.0, -2.5)
ob_hinge_c_0_1_0_1_0_1__1.rotation_euler = (1.571, 1.571, 0.0)
ob_hinge_c_0_1_0_1_0_1__1.scale = (0.15, 0.15, 0.15)
ob_hinge_c_0_1_0_1_0_1__1.lineart.crease_threshold = 0.0
ob_piston_c_0_1_0_1_0_1__1.location = (0.0, 0.0, 0.2)
ob_piston_c_0_1_0_1_0_1__1.rotation_euler = (-1.344e-07, 1.571, 0.0)
ob_piston_c_0_1_0_1_0_1__1.lineart.crease_threshold = 0.0
ob_gridx.location = (0.0, 0.0, 2.4)
ob_gridx.rotation_euler = (-1.344e-07, 1.571, 0.0)
ob_gridx.scale = (5.0, 0.5, 0.6)
ob_gridx.hide_render = True
ob_gridx.lineart.crease_threshold = 0.0
ob_gridd.location = (-3.5, 0.0, -3.2)
ob_gridd.scale = (5.0, 0.5, 0.6)
ob_gridd.hide_render = True
ob_gridd.lineart.crease_threshold = 0.0
ob_col1.location = (0.0, 0.0, -3.6)
ob_col1.scale = (5.0, 0.5, 0.6)
ob_col1.hide_render = True
ob_col1.lineart.crease_threshold = 0.0
ob_frontcap.location = (-0.5, 0.0, -2.1)
ob_frontcap.rotation_euler = (-3.142, 2.099e-07, -1.571)
ob_frontcap.show_transparent = True
ob_frontcap.lineart.crease_threshold = 0.0
ob_hole_c_0_0_0_1.location = (0.0, 0.0, -3.6)
ob_hole_c_0_0_0_1.rotation_euler = (-1.571, 9.065e-08, -1.571)
ob_hole_c_0_0_0_1.show_transparent = True
ob_hole_c_0_0_0_1.lineart.crease_threshold = 0.0
_m = ob_hole_c_0_0_0_1.modifiers.new('EdgeSplit', 'EDGE_SPLIT')
ob_innerbrick.location = (0.0, 0.0, -3.6)
ob_innerbrick.rotation_euler = (-1.571, 1.351e-07, -1.571)
ob_innerbrick.show_transparent = True
ob_innerbrick.lineart.crease_threshold = 0.0
_m = ob_innerbrick.modifiers.new('EdgeSplit', 'EDGE_SPLIT')
ob_bounds.location = (0.0, 0.0, -3.2)
ob_bounds.scale = (5.0, 0.5, 0.6)
ob_bounds.hide_render = True
ob_bounds.lineart.crease_threshold = 0.0
ob_camera.location = (15.43, -18.91, 12.59)
ob_camera.rotation_euler = (1.098, -0.01018, 0.688)
ob_camera.lineart.crease_threshold = 0.0
ob_hemi.location = (8.9, -10.0, 0.3)
ob_hemi.rotation_euler = (0.7854, 0.0, -0.7854)
ob_hemi.lineart.crease_threshold = 0.0

# ---- collection membership
col_collection_1.objects.link(ob_front)
col_collection_1.objects.link(ob_brick)
col_collection_1.objects.link(ob_panelrail3)
col_collection_1.objects.link(ob_panelrail2)
col_collection_1.objects.link(ob_panelrail)
col_collection_1.objects.link(ob_panels_c_0_1_0_1_0_1__1)
col_collection_1.objects.link(ob_col2)
col_collection_1.objects.link(ob_hinge_c_0_1_0_1_0_1__1)
col_collection_1.objects.link(ob_piston_c_0_1_0_1_0_1__1)
col_collection_1.objects.link(ob_gridx)
col_collection_1.objects.link(ob_gridd)
col_collection_1.objects.link(ob_col1)
col_collection_1.objects.link(ob_frontcap)
col_collection_1.objects.link(ob_hole_c_0_0_0_1)
col_collection_1.objects.link(ob_innerbrick)
col_collection_1.objects.link(ob_bounds)
col_collection_1.objects.link(ob_camera)
col_collection_1.objects.link(ob_hemi)

# ---- scene / render settings (as saved in the file)
scene.camera = ob_camera
scene.frame_start = 1; scene.frame_end = 250; scene.frame_set(1)
scene.render.engine = 'BLENDER_EEVEE_NEXT'
scene.render.resolution_x = 768
scene.render.resolution_y = 768
scene.render.dither_intensity = 0.0
scene.render.film_transparent = True
scene.cycles.use_denoising = False
scene.cycles.samples = 10
scene.cycles.sampling_pattern = 'TABULATED_SOBOL'
scene.cycles.light_sampling_threshold = 0.0
scene.cycles.use_adaptive_sampling = False
scene.cycles.use_light_tree = False
scene.cycles.blur_glossy = 0.0
scene.cycles.pixel_filter_type = 'GAUSSIAN'
scene.cycles.sample_clamp_indirect = 0.0
scene.view_settings.view_transform = 'Standard'
bpy.context.view_layer.update()
